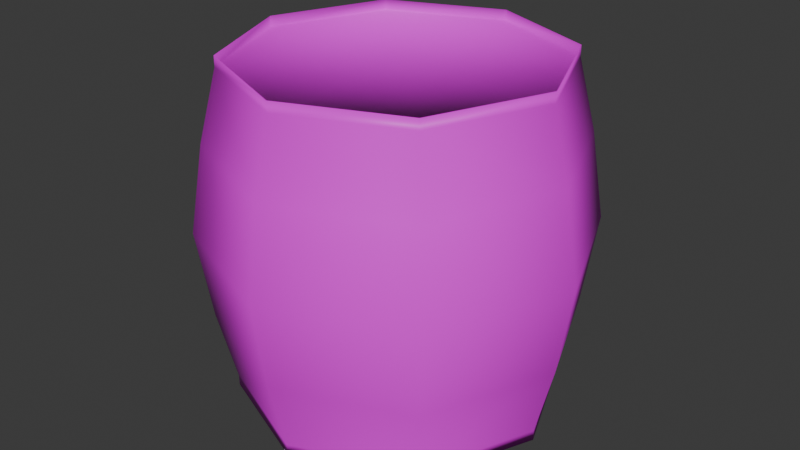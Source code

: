 # Source: BarrelWooden.blend  (saved by Blender 4.5.88; exported with 4.5.12 LTS)
import bpy
from mathutils import Matrix  # noqa: F401  (used for matrix-valued properties, if any)

bpy.ops.wm.read_factory_settings(use_empty=True)
scene = bpy.context.scene
scene.name = 'Scene'

# ---- collections
col_collection = bpy.data.collections.new('Collection'); scene.collection.children.link(col_collection)

# ---- images (referenced by path relative to the original .blend; pixels are not part of the script)
import os
ASSET_DIR = os.environ.get("B2B_ASSET_DIR", "")  # directory of the original .blend (textures are referenced by path, not embedded)
HERE = os.path.dirname(os.path.abspath(__file__))  # packed textures are extracted next to this script under _unpacked/

def load_image(name, relpath, width, height, colorspace="sRGB"):
    """Load a texture the original file referenced (path relative to the .blend, or extracted next to this script)."""
    p = next((c for c in (os.path.join(HERE, relpath), os.path.join(ASSET_DIR, relpath)) if relpath and os.path.exists(c)), "")
    if p:
        img = bpy.data.images.load(p, check_existing=True)
        img.name = name
    else:  # same state as the original file: an image datablock whose file is absent (Cycles renders it pink)
        img = bpy.data.images.new(name, width, height)
        img.source = "FILE"
        img.filepath = "//" + (relpath or name)
    img.colorspace_settings.name = colorspace
    return img
img_woodtexture_png = load_image('WoodTexture.PNG', 'WoodTexture.PNG', 1024, 1024, 'sRGB')
img_woodenbarrel = load_image('WoodenBarrel', 'WoodenBarrel.png', 1024, 1024, 'sRGB')

# ---- materials (node trees are filled in below, after node groups)
mat_wood = bpy.data.materials.new('Wood')
mat_wood.alpha_threshold = 0.0
mat_wood.roughness = 0.5
mat_wood.line_color = (0.0, 0.0, 0.0, 1.0)

# ---- material node trees
mat_wood.use_nodes = True; mat_wood.node_tree.nodes.clear()
_N = mat_wood.node_tree.nodes; _L = mat_wood.node_tree.links
n0 = _N.new('ShaderNodeOutputMaterial'); n0.name = 'Material Output'; n0.location = (200, 100)
n1 = _N.new('ShaderNodeBsdfPrincipled'); n1.name = 'Principled BSDF'; n1.location = (-200, 100)
n1.inputs[3].default_value = 1.45
n2 = _N.new('ShaderNodeTexImage'); n2.name = 'Image Texture'; n2.location = (-766, 366)
n2.image = img_woodtexture_png
n3 = _N.new('ShaderNodeTexImage'); n3.name = 'Image Texture.001'; n3.location = (-988, 43)
n3.image = img_woodenbarrel
_L.new(n1.outputs[0], n0.inputs[0])
_L.new(n3.outputs[0], n1.inputs[0])
n0.is_active_output = True

# ---- world
world_world = bpy.data.worlds.new('World'); scene.world = world_world
world_world.use_nodes = True; world_world.node_tree.nodes.clear()
_N = world_world.node_tree.nodes; _L = world_world.node_tree.links
n0 = _N.new('ShaderNodeOutputWorld'); n0.name = 'World Output'; n0.location = (200, 100)
n1 = _N.new('ShaderNodeBackground'); n1.name = 'Background'; n1.location = (-200, 100)
n1.inputs[0].default_value = (0.05088, 0.05088, 0.05088, 1.0)
_L.new(n1.outputs[0], n0.inputs[0])
n0.is_active_output = True
world_world.color = (0.05088, 0.05088, 0.05088)
world_world.sun_shadow_jitter_overblur = 0.0

# ---- meshes
me_cylinder = bpy.data.meshes.new('Cylinder')
me_cylinder.from_pydata([(0.0, 0.0, 1.0), (0.0, 1.204, 0.0), (0.0, 1.116, 0.558), (0.7891, 0.7891, 0.558), (0.8514, 0.8514, 0.0), (1.116, 0.0, 0.558), (1.204, 0.0, 0.0), (0.7891, -0.7891, 0.558), (0.8514, -0.8514, 0.0), (0.0, -1.116, 0.558), (0.0, -1.204, 0.0), (-0.7891, -0.7891, 0.558), (-0.8514, -0.8514, 0.0), (-1.116, 0.0, 0.558), (-1.204, 0.0, 0.0), (-0.7891, 0.7891, 0.558), (-0.8514, 0.8514, 0.0), (0.0, 1.005, 1.004), (0.7106, 0.7106, 1.004), (1.005, 0.0, 1.004), (0.7106, -0.7106, 1.004), (0.0, -1.005, 1.004), (-0.7106, -0.7106, 1.004), (-1.005, 0.0, 1.004), (-0.7106, 0.7106, 1.004), (0.0, 1.005, 1.07), (0.0, 1.003, 1.005), (0.7089, 0.7089, 1.005), (0.7103, 0.7103, 1.07), (1.003, 0.0, 1.005), (1.005, 0.0, 1.07), (0.7089, -0.7089, 1.005), (0.7103, -0.7103, 1.07), (0.0, -1.003, 1.005), (0.0, -1.005, 1.07), (-0.7089, -0.7089, 1.005), (-0.7103, -0.7103, 1.07), (-1.003, 0.0, 1.005), (-1.005, 0.0, 1.07), (-0.7089, 0.7089, 1.005), (-0.7103, 0.7103, 1.07)], [], [(16, 15, 2, 1), (14, 13, 15, 16), (12, 11, 13, 14), (10, 9, 11, 12), (8, 7, 9, 10), (6, 5, 7, 8), (4, 3, 5, 6), (1, 2, 3, 4), (2, 17, 18, 3), (15, 24, 17, 2), (3, 18, 19, 5), (5, 19, 20, 7), (7, 20, 21, 9), (9, 21, 22, 11), (11, 22, 23, 13), (13, 23, 24, 15), (26, 27, 28, 25), (27, 29, 30, 28), (29, 31, 32, 30), (31, 33, 34, 32), (33, 35, 36, 34), (35, 37, 38, 36), (37, 39, 40, 38), (39, 26, 25, 40), (17, 24, 40, 25), (18, 17, 25, 28), (26, 39, 0), (27, 26, 0), (19, 18, 28, 30), (29, 27, 0), (20, 19, 30, 32), (31, 29, 0), (21, 20, 32, 34), (33, 31, 0), (22, 21, 34, 36), (35, 33, 0), (23, 22, 36, 38), (37, 35, 0), (24, 23, 38, 40), (39, 37, 0)])
me_cylinder.polygons.foreach_set('use_smooth', [True] * 40)
_uv = me_cylinder.uv_layers.new(name='UVMap')
_uv.uv.foreach_set('vector', [0.6413, 0.3765, 0.3461, 0.3767, 0.3501, 0.2541, 0.6546, 0.2545, 0.652, 0.4983, 0.3525, 0.4992, 0.3461, 0.3767, 0.6413, 0.3765, 0.6564, 0.6207, 0.3549, 0.6216, 0.3525, 0.4992, 0.652, 0.4983, 0.6688, 0.7439, 0.3647, 0.744, 0.3549, 0.6216, 0.6564, 0.6207, 0.6602, 0.8698, 0.3619, 0.8665, 0.3647, 0.744, 0.6688, 0.7439, 0.6304, 0.9999, 0.3307, 0.9895, 0.3619, 0.8665, 0.6602, 0.8698, 0.6498, 0.1297, 0.3502, 0.1318, 0.3322, 0.008711, 0.6295, 6.884e-05, 0.6546, 0.2545, 0.3501, 0.2541, 0.3502, 0.1318, 0.6498, 0.1297, 0.3501, 0.2541, 0.1018, 0.2542, 0.1087, 0.1339, 0.3502, 0.1318, 0.3461, 0.3767, 0.1068, 0.3769, 0.1018, 0.2542, 0.3501, 0.2541, 0.3502, 0.1318, 0.1087, 0.1339, 0.08894, 0.019, 0.3322, 0.008711, 0.3307, 0.9895, 0.08888, 0.9774, 0.1202, 0.8633, 0.3619, 0.8665, 0.3619, 0.8665, 0.1202, 0.8633, 0.1166, 0.7442, 0.3647, 0.744, 0.3647, 0.744, 0.1166, 0.7442, 0.1154, 0.6224, 0.3549, 0.6216, 0.3549, 0.6216, 0.1154, 0.6224, 0.1041, 0.4998, 0.3525, 0.4992, 0.3525, 0.4992, 0.1041, 0.4998, 0.1068, 0.3769, 0.3461, 0.3767, 0.03216, 0.2541, 0.03884, 0.1339, 0.07348, 0.1339, 0.06674, 0.2542, 0.03884, 0.1339, 0.01969, 0.0196, 0.05416, 0.01932, 0.07348, 0.1339, 0.01969, 0.9762, 0.05033, 0.8629, 0.08497, 0.863, 0.05409, 0.9768, 0.05033, 0.8629, 0.047, 0.7444, 0.08157, 0.7443, 0.08497, 0.863, 0.047, 0.7444, 0.04567, 0.6227, 0.08029, 0.6225, 0.08157, 0.7443, 0.04567, 0.6227, 0.03447, 0.5, 0.06904, 0.4999, 0.08029, 0.6225, 0.03447, 0.5, 0.03705, 0.377, 0.07163, 0.3769, 0.06904, 0.4999, 0.03705, 0.377, 0.03216, 0.2541, 0.06674, 0.2542, 0.07163, 0.3769, 0.1018, 0.2542, 0.1068, 0.3769, 0.07163, 0.3769, 0.06674, 0.2542, 0.1087, 0.1339, 0.1018, 0.2542, 0.06674, 0.2542, 0.07348, 0.1339, 0.7983, 0.3566, 0.9096, 0.3566, 0.8539, 0.491, 0.7196, 0.4353, 0.7983, 0.3566, 0.8539, 0.491, 0.08894, 0.019, 0.1087, 0.1339, 0.07348, 0.1339, 0.05416, 0.01932, 0.7196, 0.5466, 0.7196, 0.4353, 0.8539, 0.491, 0.1202, 0.8633, 0.08888, 0.9774, 0.05409, 0.9768, 0.08497, 0.863, 0.7983, 0.6253, 0.7196, 0.5466, 0.8539, 0.491, 0.1166, 0.7442, 0.1202, 0.8633, 0.08497, 0.863, 0.08157, 0.7443, 0.9096, 0.6253, 0.7983, 0.6253, 0.8539, 0.491, 0.1154, 0.6224, 0.1166, 0.7442, 0.08157, 0.7443, 0.08029, 0.6225, 0.9883, 0.5466, 0.9096, 0.6253, 0.8539, 0.491, 0.1041, 0.4998, 0.1154, 0.6224, 0.08029, 0.6225, 0.06904, 0.4999, 0.9883, 0.4353, 0.9883, 0.5466, 0.8539, 0.491, 0.1068, 0.3769, 0.1041, 0.4998, 0.06904, 0.4999, 0.07163, 0.3769, 0.9096, 0.3566, 0.9883, 0.4353, 0.8539, 0.491])
me_cylinder.materials.append(mat_wood)
me_cylinder.update()

# ---- objects
ob_cylinder = bpy.data.objects.new('Cylinder', me_cylinder)

# ---- transforms, parenting, visibility, modifiers, constraints
ob_cylinder.location = (0.0, 0.0, 0.0)
_m = ob_cylinder.modifiers.new('Mirror', 'MIRROR')
_m.use_axis = (False, False, True)
_m.use_clip = True

# ---- collection membership
col_collection.objects.link(ob_cylinder)

# ---- scene / render settings (as saved in the file)
scene.frame_start = 1; scene.frame_end = 250; scene.frame_set(1)
scene.render.engine = 'CYCLES'
scene.cycles.bake_type = 'DIFFUSE'
bpy.context.view_layer.update()

# ---- added for rendering (the .blend has no active camera and no usable light): camera, sun
cam_auto = bpy.data.cameras.new('AutoCamera')
cam_auto.lens = 50.0
cam_auto.sensor_width = 36.0
cam_auto.clip_end = 1000.0
ob_auto_camera = bpy.data.objects.new('AutoCamera', cam_auto)
scene.collection.objects.link(ob_auto_camera)
ob_auto_camera.location = (3.72126, -4.46551, 2.97701)
ob_auto_camera.rotation_euler = (1.09748, -7.21219e-08, 0.694738)
scene.camera = ob_auto_camera
light_auto_sun = bpy.data.lights.new('AutoSun', 'SUN')
light_auto_sun.energy = 3.0
light_auto_sun.angle = 0.0523599
ob_auto_sun = bpy.data.objects.new('AutoSun', light_auto_sun)
scene.collection.objects.link(ob_auto_sun)
ob_auto_sun.rotation_euler = (0.872665, 0.174533, 0.523599)
bpy.context.view_layer.update()
